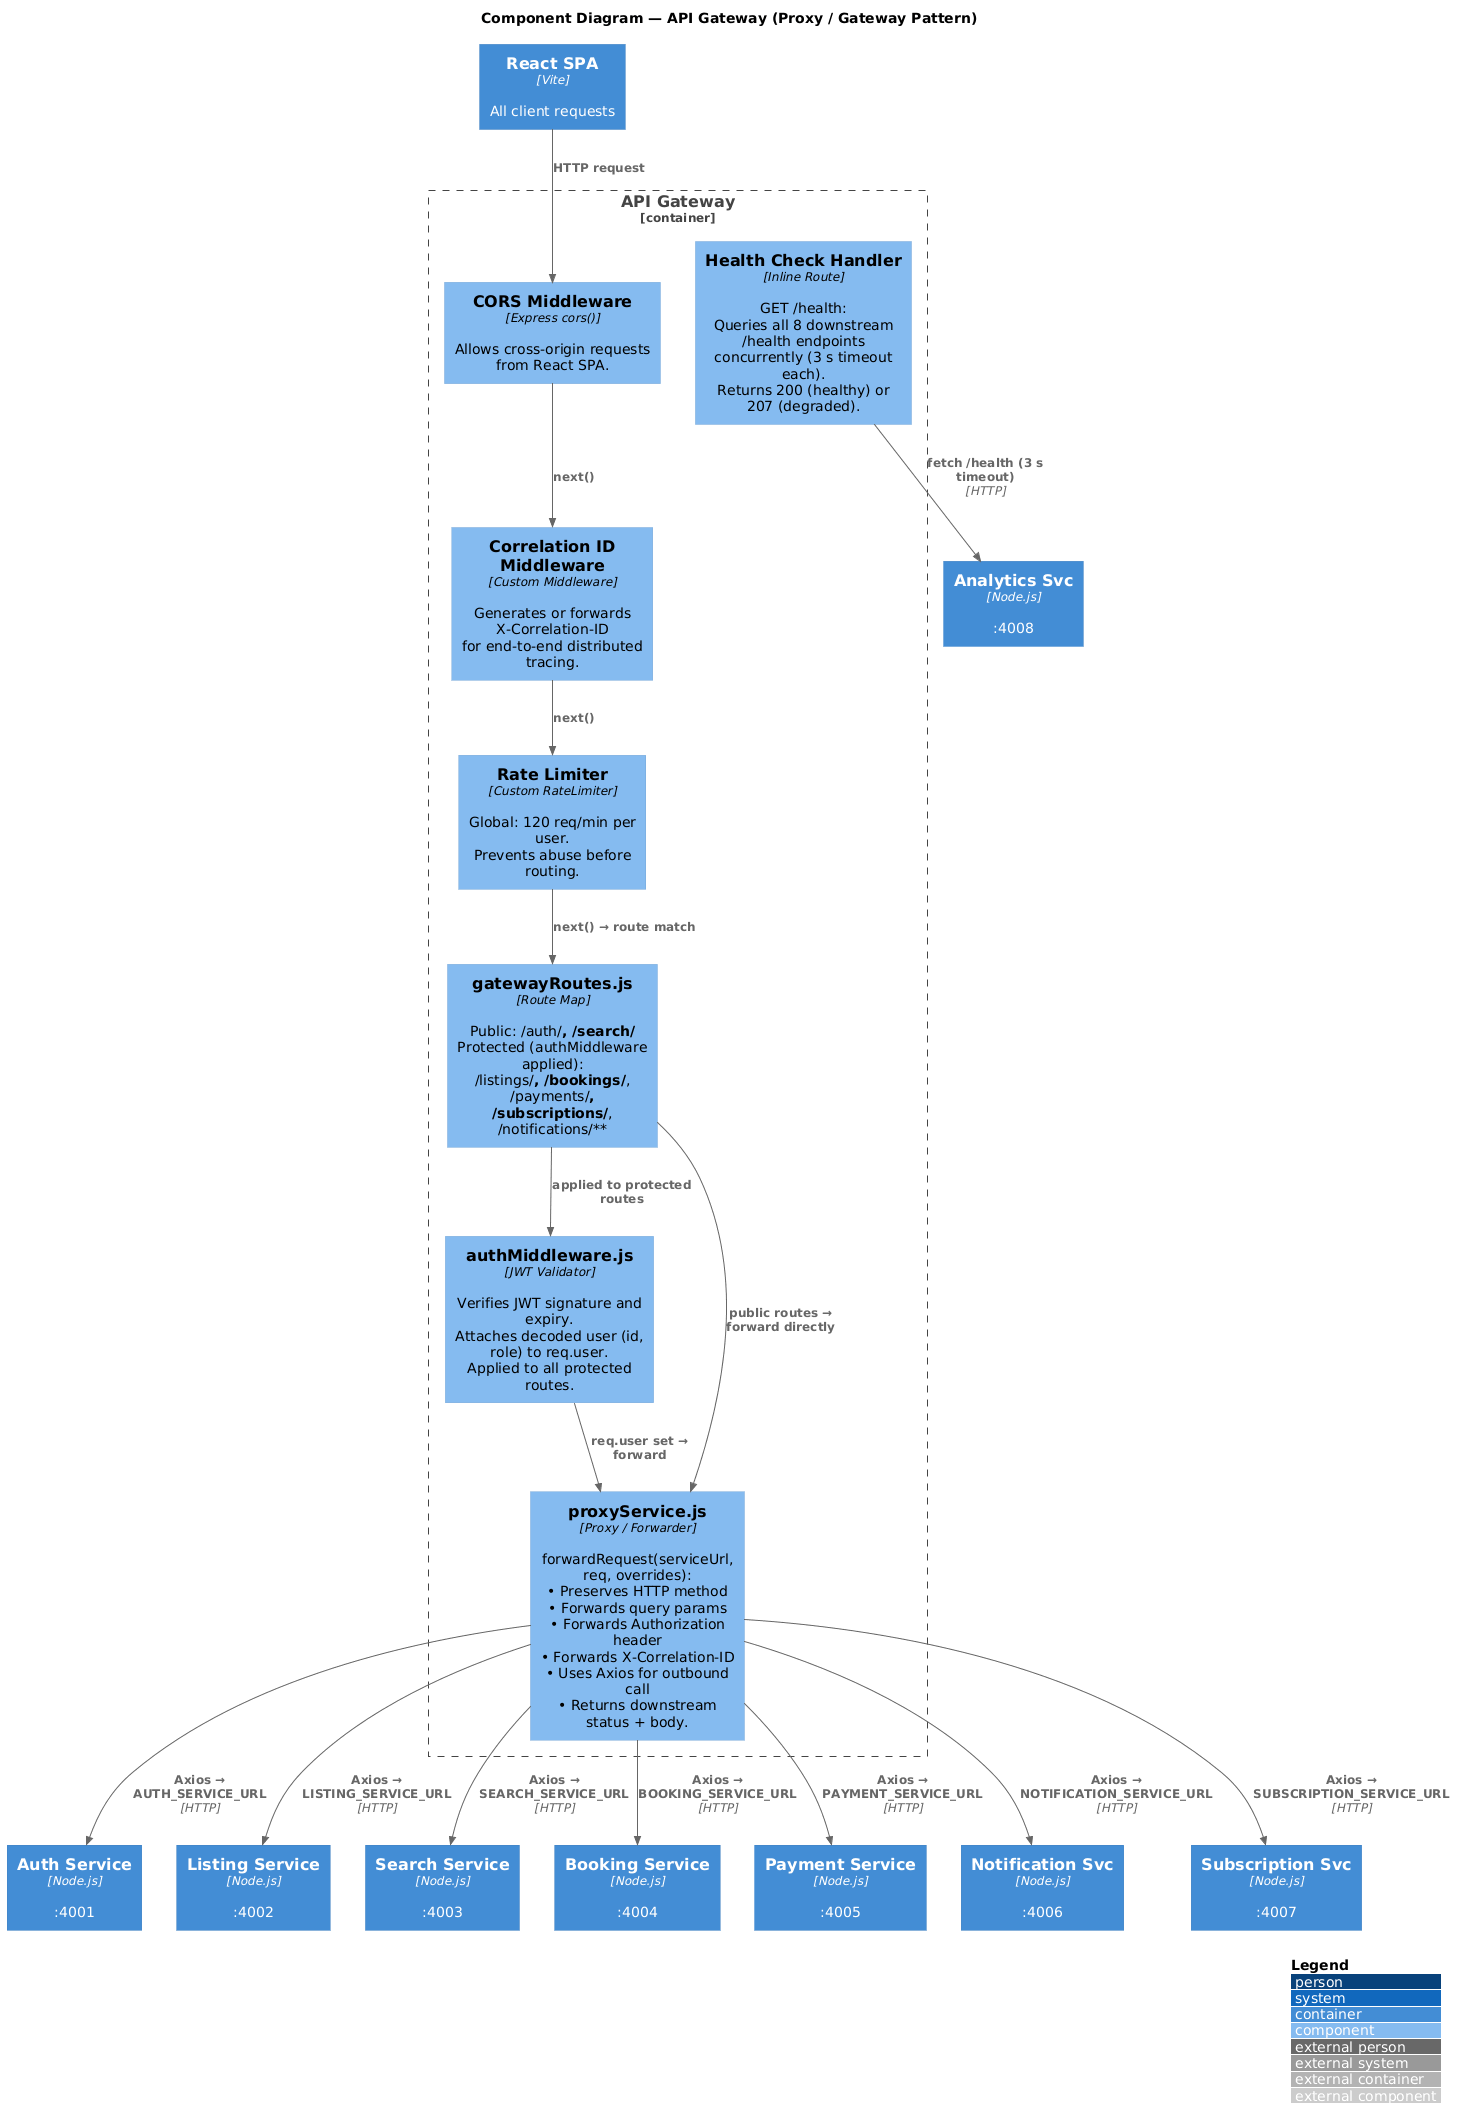

The diagram above was rendered by PlantUML. Its source (embedded in the PNG):
@startuml
!include https://raw.githubusercontent.com/plantuml-stdlib/C4-PlantUML/master/C4_Component.puml

LAYOUT_WITH_LEGEND()

title Component Diagram — API Gateway (Proxy / Gateway Pattern)

Container_Boundary(gateway, "API Gateway") {

  Component(cors_mw, "CORS Middleware", "Express cors()", "Allows cross-origin requests from React SPA.")

  Component(corr_mw, "Correlation ID Middleware", "Custom Middleware", "Generates or forwards X-Correlation-ID\nfor end-to-end distributed tracing.")

  Component(rate_mw, "Rate Limiter", "Custom RateLimiter", "Global: 120 req/min per user.\nPrevents abuse before routing.")

  Component(auth_mw, "authMiddleware.js", "JWT Validator", "Verifies JWT signature and expiry.\nAttaches decoded user (id, role) to req.user.\nApplied to all protected routes.")

  Component(routes, "gatewayRoutes.js", "Route Map", "Public: /auth/**, /search/**\nProtected (authMiddleware applied):\n/listings/**, /bookings/**,\n/payments/**, /subscriptions/**,\n/notifications/**")

  Component(proxy_svc, "proxyService.js", "Proxy / Forwarder", "forwardRequest(serviceUrl, req, overrides):\n• Preserves HTTP method\n• Forwards query params\n• Forwards Authorization header\n• Forwards X-Correlation-ID\n• Uses Axios for outbound call\n• Returns downstream status + body.")

  Component(health, "Health Check Handler", "Inline Route", "GET /health:\nQueries all 8 downstream /health endpoints\nconcurrently (3 s timeout each).\nReturns 200 (healthy) or 207 (degraded).")
}

Container(frontend, "React SPA", "Vite", "All client requests")
Container(auth, "Auth Service", "Node.js", ":4001")
Container(listing, "Listing Service", "Node.js", ":4002")
Container(search, "Search Service", "Node.js", ":4003")
Container(booking, "Booking Service", "Node.js", ":4004")
Container(payment, "Payment Service", "Node.js", ":4005")
Container(notif, "Notification Svc", "Node.js", ":4006")
Container(sub, "Subscription Svc", "Node.js", ":4007")
Container(analytics, "Analytics Svc", "Node.js", ":4008")

Rel(frontend, cors_mw, "HTTP request")
Rel(cors_mw, corr_mw, "next()")
Rel(corr_mw, rate_mw, "next()")
Rel(rate_mw, routes, "next() → route match")
Rel(routes, auth_mw, "applied to protected routes")
Rel(auth_mw, proxy_svc, "req.user set → forward")
Rel(routes, proxy_svc, "public routes → forward directly")

Rel(proxy_svc, auth, "Axios → AUTH_SERVICE_URL", "HTTP")
Rel(proxy_svc, listing, "Axios → LISTING_SERVICE_URL", "HTTP")
Rel(proxy_svc, search, "Axios → SEARCH_SERVICE_URL", "HTTP")
Rel(proxy_svc, booking, "Axios → BOOKING_SERVICE_URL", "HTTP")
Rel(proxy_svc, payment, "Axios → PAYMENT_SERVICE_URL", "HTTP")
Rel(proxy_svc, notif, "Axios → NOTIFICATION_SERVICE_URL", "HTTP")
Rel(proxy_svc, sub, "Axios → SUBSCRIPTION_SERVICE_URL", "HTTP")
Rel(health, analytics, "fetch /health (3 s timeout)", "HTTP")
@enduml